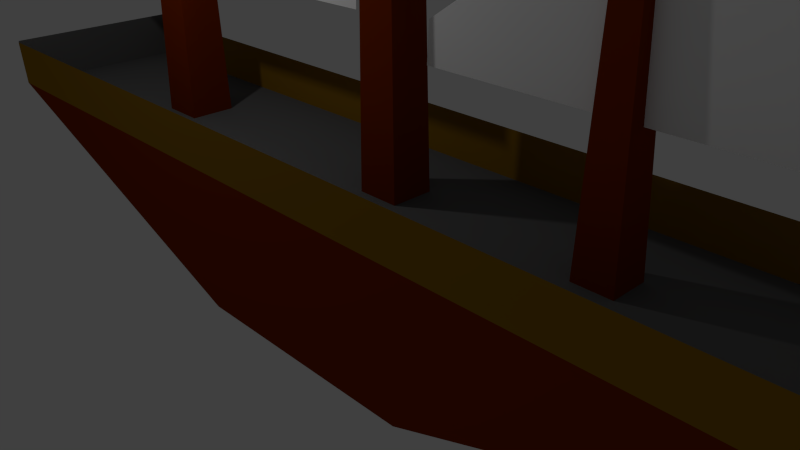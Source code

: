 # Source: warship1.blend  (saved by Blender 2.73.0; exported with 4.5.12 LTS)
import bpy
from mathutils import Matrix  # noqa: F401  (used for matrix-valued properties, if any)

bpy.ops.wm.read_factory_settings(use_empty=True)
scene = bpy.context.scene
scene.name = 'Scene'

# ---- collections
col_collection_1 = bpy.data.collections.new('Collection 1'); scene.collection.children.link(col_collection_1)

# ---- materials (node trees are filled in below, after node groups)
mat_material_007 = bpy.data.materials.new('Material.007')
mat_material_007.alpha_threshold = 0.0
mat_material_007.use_transparent_shadow = False
mat_material_007.diffuse_color = (0.123, 0.123, 0.123, 1.0)
mat_material_007.roughness = 0.5
mat_material_001 = bpy.data.materials.new('Material.001')
mat_material_001.alpha_threshold = 0.0
mat_material_001.use_transparent_shadow = False
mat_material_001.diffuse_color = (1.0, 1.0, 1.0, 1.0)
mat_material_001.roughness = 0.5
mat_material_001.specular_intensity = 1.0
mat_material_002 = bpy.data.materials.new('Material.002')
mat_material_002.alpha_threshold = 0.0
mat_material_002.use_transparent_shadow = False
mat_material_002.diffuse_color = (0.2203, 0.02596, 0.0008421, 1.0)
mat_material_002.roughness = 0.5
mat_material_005 = bpy.data.materials.new('Material.005')
mat_material_005.alpha_threshold = 0.0
mat_material_005.use_transparent_shadow = False
mat_material_005.diffuse_color = (0.3147, 0.1639, 0.007714, 1.0)
mat_material_005.roughness = 0.5
mat_material_003 = bpy.data.materials.new('Material.003')
mat_material_003.alpha_threshold = 0.0
mat_material_003.use_transparent_shadow = False
mat_material_003.diffuse_color = (0.2203, 0.02596, 0.0008421, 1.0)
mat_material_003.roughness = 0.5
mat_material_004 = bpy.data.materials.new('Material.004')
mat_material_004.alpha_threshold = 0.0
mat_material_004.use_transparent_shadow = False
mat_material_004.diffuse_color = (1.0, 1.0, 1.0, 1.0)
mat_material_004.roughness = 0.5
mat_material_004.specular_intensity = 1.0
mat_material_006 = bpy.data.materials.new('Material.006')
mat_material_006.alpha_threshold = 0.0
mat_material_006.use_transparent_shadow = False
mat_material_006.diffuse_color = (0.2203, 0.02596, 0.0008421, 1.0)
mat_material_006.roughness = 0.5

# ---- material node trees

# ---- world
world_world = bpy.data.worlds.new('World'); scene.world = world_world
world_world.color = (0.05088, 0.05088, 0.05088)
world_world.use_sun_shadow = False
world_world.sun_shadow_jitter_overblur = 0.0
world_world.cycles.sampling_method = 'MANUAL'
world_world.cycles.sample_map_resolution = 256

# ---- cameras
cam_camera = bpy.data.cameras.new('Camera')
cam_camera.clip_end = 100.0
cam_camera.lens = 35.0
cam_camera.sensor_width = 32.0
cam_camera.sensor_height = 18.0
cam_camera.ortho_scale = 7.314
cam_camera.dof.focus_distance = 0.0
cam_camera.dof.aperture_fstop = 128.0

# ---- lights
light_lamp = bpy.data.lights.new('Lamp', 'POINT')
light_lamp.transmission_factor = 0.0
light_lamp.cutoff_distance = 30.0
light_lamp.energy = 100.0
light_lamp.shadow_buffer_clip_start = 1.001
light_lamp.shadow_soft_size = 0.1
light_lamp.shadow_maximum_resolution = 0.006
light_lamp.use_absolute_resolution = True
light_lamp.cycles.use_multiple_importance_sampling = False

# ---- meshes
me_plane_002 = bpy.data.meshes.new('Plane.002')
me_plane_002.from_pydata([(-1.0, -1.0, 0.0), (1.684, -1.0, -1.196e-07), (-1.0, 0.2027, -3.2e-07), (1.684, 0.2027, -4.395e-07)], [], [(0, 1, 3, 2)])
me_plane_002.materials.append(mat_material_007)
me_plane_002.use_remesh_preserve_volume = False
me_plane_002.use_remesh_preserve_attributes = False
me_plane_002.use_mirror_vertex_groups = False
me_plane_002.update()
me_plane = bpy.data.meshes.new('Plane')
me_plane.from_pydata([(-2.543, -1.022, -0.0216), (2.76, -0.9754, 0.02464), (-2.522, -0.5177, -0.0216), (2.779, -0.367, 0.02464), (-0.0504, -0.9999, 0.0001337), (-0.05275, 1.167, 0.0001337)], [], [(4, 1, 3, 5), (0, 4, 5, 2)])
me_plane.materials.append(mat_material_001)
me_plane.use_remesh_preserve_volume = False
me_plane.use_remesh_preserve_attributes = False
me_plane.use_mirror_vertex_groups = False
me_plane.update()
me_cube_001 = bpy.data.meshes.new('Cube.001')
me_cube_001.from_pydata([(-1.0, -1.0, -1.0), (-1.0, 1.0, -1.0), (1.0, 1.0, -1.0), (1.0, -1.0, -1.0), (-0.5551, -0.5551, 1.0), (-0.5551, 0.5551, 1.0), (0.5551, 0.5551, 1.0), (0.5551, -0.5551, 1.0)], [], [(4, 5, 1, 0), (5, 6, 2, 1), (6, 7, 3, 2), (7, 4, 0, 3), (0, 1, 2, 3), (7, 6, 5, 4)])
me_cube_001.materials.append(mat_material_002)
me_cube_001.use_remesh_preserve_volume = False
me_cube_001.use_remesh_preserve_attributes = False
me_cube_001.use_mirror_vertex_groups = False
me_cube_001.update()
me_cube = bpy.data.meshes.new('Cube')
me_cube.from_pydata([(1.0, 1.0, -1.0), (1.0, -1.0, -1.0), (-1.0, -1.0, -1.0), (-1.0, 1.0, -1.0), (4.082, 1.0, 1.0), (4.082, -1.0, 1.0), (-4.082, -1.0, 1.0), (-4.082, 1.0, 1.0), (4.09, -1.025, 1.694), (-4.074, -1.025, 1.694), (4.085, 0.9999, 1.64), (-4.078, 0.9999, 1.64), (4.077, 1.001, 1.669), (4.077, -0.9994, 1.669), (-4.073, -1.022, 1.717), (-4.073, 0.9777, 1.717)], [], [(0, 1, 2, 3), (4, 7, 6, 5), (0, 4, 5, 1), (1, 5, 6, 2), (2, 6, 7, 3), (4, 0, 3, 7), (6, 5, 8, 9), (4, 7, 11, 10), (5, 4, 12, 13), (7, 6, 14, 15)])
me_cube.polygons.foreach_set('material_index', [0, 2, 0, 0, 0, 0, 1, 1, 2, 2])
me_cube.materials.append(mat_material_002)
me_cube.materials.append(mat_material_005)
me_cube.materials.append(mat_material_007)
me_cube.use_remesh_preserve_volume = False
me_cube.use_remesh_preserve_attributes = False
me_cube.use_mirror_x = True
me_cube.update()
me_cube_002 = bpy.data.meshes.new('Cube.002')
me_cube_002.from_pydata([(-1.0, -1.0, -1.0), (-1.0, 1.0, -1.0), (1.0, 1.0, -1.0), (1.0, -1.0, -1.0), (-0.5551, -0.5551, 1.0), (-0.5551, 0.5551, 1.0), (0.5551, 0.5551, 1.0), (0.5551, -0.5551, 1.0)], [], [(4, 5, 1, 0), (5, 6, 2, 1), (6, 7, 3, 2), (7, 4, 0, 3), (0, 1, 2, 3), (7, 6, 5, 4)])
me_cube_002.materials.append(mat_material_003)
me_cube_002.use_remesh_preserve_volume = False
me_cube_002.use_remesh_preserve_attributes = False
me_cube_002.use_mirror_vertex_groups = False
me_cube_002.update()
me_plane_001 = bpy.data.meshes.new('Plane.001')
me_plane_001.from_pydata([(-2.543, -1.022, -0.0216), (2.76, -0.9754, 0.02464), (-2.522, -0.5177, -0.0216), (2.779, -0.367, 0.02464), (-0.0504, -0.9999, 0.0001337), (-0.05275, 1.167, 0.0001337)], [], [(4, 1, 3, 5), (0, 4, 5, 2)])
me_plane_001.materials.append(mat_material_004)
me_plane_001.use_remesh_preserve_volume = False
me_plane_001.use_remesh_preserve_attributes = False
me_plane_001.use_mirror_vertex_groups = False
me_plane_001.update()
me_cube_003 = bpy.data.meshes.new('Cube.003')
me_cube_003.from_pydata([(-1.0, -1.0, -1.0), (-1.0, 1.0, -1.0), (1.0, 1.0, -1.0), (1.0, -1.0, -1.0), (-0.5551, -0.5551, 1.0), (-0.5551, 0.5551, 1.0), (0.5551, 0.5551, 1.0), (0.5551, -0.5551, 1.0)], [], [(4, 5, 1, 0), (5, 6, 2, 1), (6, 7, 3, 2), (7, 4, 0, 3), (0, 1, 2, 3), (7, 6, 5, 4)])
me_cube_003.materials.append(mat_material_006)
me_cube_003.use_remesh_preserve_volume = False
me_cube_003.use_remesh_preserve_attributes = False
me_cube_003.use_mirror_vertex_groups = False
me_cube_003.update()

# ---- objects
ob_plane_002 = bpy.data.objects.new('Plane.002', me_plane_002)
ob_plane = bpy.data.objects.new('Plane', me_plane)
ob_cube_001 = bpy.data.objects.new('Cube.001', me_cube_001)
ob_cube = bpy.data.objects.new('Cube', me_cube)
ob_lamp = bpy.data.objects.new('Lamp', light_lamp)
ob_camera = bpy.data.objects.new('Camera', cam_camera)
ob_cube_002 = bpy.data.objects.new('Cube.002', me_cube_002)
ob_plane_001 = bpy.data.objects.new('Plane.001', me_plane_001)
ob_cube_003 = bpy.data.objects.new('Cube.003', me_cube_003)

# ---- transforms, parenting, visibility, modifiers, constraints
ob_plane_002.location = (1.252, 0.04349, 8.521)
ob_plane_002.rotation_euler = (-1.571, -1.748e-07, 6.283)
ob_plane_002.lineart.crease_threshold = 0.0
ob_plane.location = (3.499, 0.03071, 3.658)
ob_plane.rotation_euler = (1.571, 0.014, 0.014)
ob_plane.lineart.crease_threshold = 0.0
ob_cube_001.location = (3.427, 0.03331, 2.758)
ob_cube_001.scale = (0.2622, 0.2622, 1.933)
ob_cube_001.lineart.crease_threshold = 0.0
ob_cube.location = (0.0, 0.0, 0.0)
ob_cube.scale = (1.762, 1.321, 1.0)
ob_cube.lock_rotations_4d = False
ob_cube.empty_display_type = 'ARROWS'
ob_cube.lineart.crease_threshold = 0.0
ob_cube.use_mesh_mirror_x = True
ob_lamp.location = (-2.377, -2.08, 5.904)
ob_lamp.rotation_euler = (0.6503, 0.05522, 1.866)
ob_lamp.lock_rotations_4d = False
ob_lamp.empty_display_type = 'ARROWS'
ob_lamp.color = (0.0, 0.0, 0.0, 0.0)
ob_lamp.lineart.crease_threshold = 0.0
ob_camera.location = (7.481, -6.508, 5.344)
ob_camera.rotation_euler = (1.109, 0.01082, 0.8149)
ob_camera.lock_rotations_4d = False
ob_camera.empty_display_type = 'ARROWS'
ob_camera.color = (0.0, 0.0, 0.0, 0.0)
ob_camera.display_type = 'WIRE'
ob_camera.lineart.crease_threshold = 0.0
ob_cube_002.location = (-3.962, 0.03373, 3.803)
ob_cube_002.scale = (0.3466, 0.3466, 3.765)
ob_cube_002.lineart.crease_threshold = 0.0
ob_plane_001.location = (-3.868, 0.03029, 5.033)
ob_plane_001.rotation_euler = (1.571, 0.014, 0.014)
ob_plane_001.scale = (1.322, 1.947, 1.322)
ob_plane_001.lineart.crease_threshold = 0.0
ob_cube_003.location = (0.3946, 0.03373, 4.666)
ob_cube_003.scale = (0.3091, 0.3091, 5.018)
ob_cube_003.lineart.crease_threshold = 0.0

# ---- collection membership
col_collection_1.objects.link(ob_plane_002)
col_collection_1.objects.link(ob_plane)
col_collection_1.objects.link(ob_cube_001)
col_collection_1.objects.link(ob_cube)
col_collection_1.objects.link(ob_lamp)
col_collection_1.objects.link(ob_camera)
col_collection_1.objects.link(ob_cube_002)
col_collection_1.objects.link(ob_plane_001)
col_collection_1.objects.link(ob_cube_003)

# ---- scene / render settings (as saved in the file)
scene.camera = ob_camera
scene.frame_start = 1; scene.frame_end = 250; scene.frame_set(1)
scene.render.engine = 'BLENDER_EEVEE_NEXT'
scene.render.resolution_percentage = 50
scene.render.dither_intensity = 0.0
scene.cycles.use_denoising = False
scene.cycles.samples = 10
scene.cycles.sampling_pattern = 'TABULATED_SOBOL'
scene.cycles.light_sampling_threshold = 0.0
scene.cycles.use_adaptive_sampling = False
scene.cycles.use_light_tree = False
scene.cycles.blur_glossy = 0.0
scene.cycles.pixel_filter_type = 'GAUSSIAN'
scene.cycles.sample_clamp_indirect = 0.0
scene.view_settings.view_transform = 'Standard'
bpy.context.view_layer.update()
